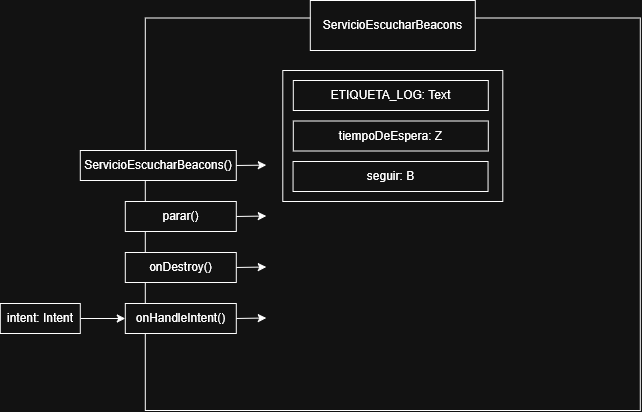

The diagram above was exported from draw.io. Its source (the exported page's mxGraphModel, read from the mxfile embedded in the PNG):
<mxGraphModel dx="813" dy="692" grid="1" gridSize="10" guides="1" tooltips="1" connect="1" arrows="1" fold="1" page="1" pageScale="1" pageWidth="850" pageHeight="1100" math="0" shadow="0">
  <root>
    <mxCell id="0" />
    <mxCell id="1" parent="0" />
    <mxCell id="KU3eYBp0eVwFA60tsftp-1" parent="1" style="rounded=0;whiteSpace=wrap;html=1;" value="" vertex="1">
      <mxGeometry height="392.5" width="495" x="185" y="117.5" as="geometry" />
    </mxCell>
    <mxCell id="KU3eYBp0eVwFA60tsftp-2" parent="1" style="rounded=0;whiteSpace=wrap;html=1;" value="ServicioEscucharBeacons" vertex="1">
      <mxGeometry height="50" width="165" x="350" y="100" as="geometry" />
    </mxCell>
    <mxCell id="KU3eYBp0eVwFA60tsftp-3" parent="1" style="rounded=0;whiteSpace=wrap;html=1;" value="" vertex="1">
      <mxGeometry height="131" width="220" x="322.5" y="170" as="geometry" />
    </mxCell>
    <mxCell id="KU3eYBp0eVwFA60tsftp-4" parent="1" style="rounded=0;whiteSpace=wrap;html=1;" value="ETIQUETA_LOG: Text" vertex="1">
      <mxGeometry height="30" width="195" x="333" y="180" as="geometry" />
    </mxCell>
    <mxCell id="KU3eYBp0eVwFA60tsftp-5" parent="1" style="rounded=0;whiteSpace=wrap;html=1;" value="tiempoDeEspera: Z" vertex="1">
      <mxGeometry height="30" width="195" x="333" y="220.5" as="geometry" />
    </mxCell>
    <mxCell id="KU3eYBp0eVwFA60tsftp-6" parent="1" style="rounded=0;whiteSpace=wrap;html=1;" value="ServicioEscucharBeacons()" vertex="1">
      <mxGeometry height="30" width="156" x="120" y="250" as="geometry" />
    </mxCell>
    <mxCell id="KU3eYBp0eVwFA60tsftp-8" parent="1" style="rounded=0;whiteSpace=wrap;html=1;" value="parar()" vertex="1">
      <mxGeometry height="30" width="111" x="165" y="301" as="geometry" />
    </mxCell>
    <mxCell id="KU3eYBp0eVwFA60tsftp-9" edge="1" parent="1" source="KU3eYBp0eVwFA60tsftp-8" style="endArrow=classic;html=1;rounded=0;exitX=1;exitY=0.5;exitDx=0;exitDy=0;" value="">
      <mxGeometry height="50" relative="1" width="50" as="geometry">
        <mxPoint x="276" y="315.5" as="sourcePoint" />
        <mxPoint x="306" y="315.5" as="targetPoint" />
      </mxGeometry>
    </mxCell>
    <mxCell id="KU3eYBp0eVwFA60tsftp-10" parent="1" style="rounded=0;whiteSpace=wrap;html=1;" value="seguir: B" vertex="1">
      <mxGeometry height="30" width="195" x="332.75" y="261" as="geometry" />
    </mxCell>
    <mxCell id="KU3eYBp0eVwFA60tsftp-13" parent="1" style="rounded=0;whiteSpace=wrap;html=1;" value="onDestroy()" vertex="1">
      <mxGeometry height="30" width="111" x="165" y="352" as="geometry" />
    </mxCell>
    <mxCell id="KU3eYBp0eVwFA60tsftp-14" edge="1" parent="1" source="KU3eYBp0eVwFA60tsftp-13" style="endArrow=classic;html=1;rounded=0;exitX=1;exitY=0.5;exitDx=0;exitDy=0;" value="">
      <mxGeometry height="50" relative="1" width="50" as="geometry">
        <mxPoint x="276" y="366.5" as="sourcePoint" />
        <mxPoint x="306" y="366.5" as="targetPoint" />
      </mxGeometry>
    </mxCell>
    <mxCell id="KU3eYBp0eVwFA60tsftp-15" parent="1" style="rounded=0;whiteSpace=wrap;html=1;" value="onHandleIntent()" vertex="1">
      <mxGeometry height="30" width="111" x="165" y="403" as="geometry" />
    </mxCell>
    <mxCell id="KU3eYBp0eVwFA60tsftp-16" edge="1" parent="1" source="KU3eYBp0eVwFA60tsftp-15" style="endArrow=classic;html=1;rounded=0;exitX=1;exitY=0.5;exitDx=0;exitDy=0;" value="">
      <mxGeometry height="50" relative="1" width="50" as="geometry">
        <mxPoint x="276" y="417.5" as="sourcePoint" />
        <mxPoint x="306" y="417.5" as="targetPoint" />
      </mxGeometry>
    </mxCell>
    <mxCell id="KU3eYBp0eVwFA60tsftp-20" edge="1" parent="1" source="KU3eYBp0eVwFA60tsftp-6" style="endArrow=classic;html=1;rounded=0;exitX=1;exitY=0.5;exitDx=0;exitDy=0;" value="">
      <mxGeometry height="50" relative="1" width="50" as="geometry">
        <mxPoint x="276" y="265.12" as="sourcePoint" />
        <mxPoint x="306" y="264.62" as="targetPoint" />
      </mxGeometry>
    </mxCell>
    <mxCell id="KU3eYBp0eVwFA60tsftp-22" edge="1" parent="1" source="KU3eYBp0eVwFA60tsftp-21" style="edgeStyle=orthogonalEdgeStyle;rounded=0;orthogonalLoop=1;jettySize=auto;html=1;" target="KU3eYBp0eVwFA60tsftp-15" value="">
      <mxGeometry relative="1" as="geometry" />
    </mxCell>
    <mxCell id="KU3eYBp0eVwFA60tsftp-21" parent="1" style="rounded=0;whiteSpace=wrap;html=1;" value="intent: Intent" vertex="1">
      <mxGeometry height="30" width="80" x="40" y="403" as="geometry" />
    </mxCell>
  </root>
</mxGraphModel>